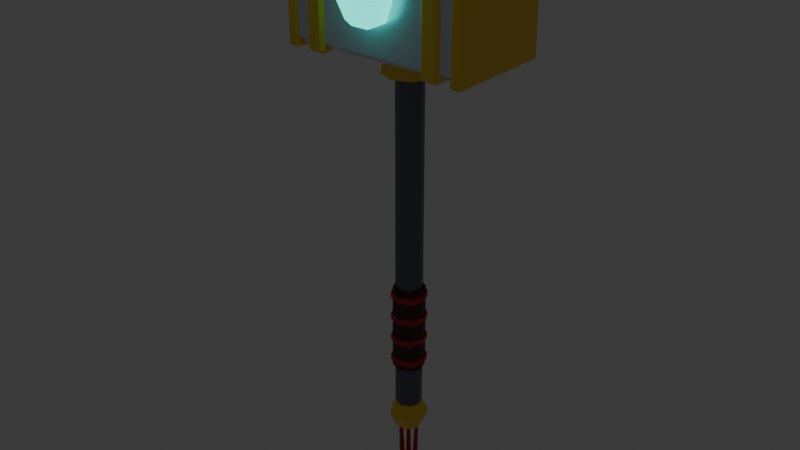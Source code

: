 # Source: chuy_4.blend  (saved by Blender 5.3.31; exported with 4.5.12 LTS)
import bpy
from mathutils import Matrix  # noqa: F401  (used for matrix-valued properties, if any)

bpy.ops.wm.read_factory_settings(use_empty=True)
scene = bpy.context.scene
scene.name = 'Scene'

# ---- collections
col_col_chuy_4 = bpy.data.collections.new('COL_chuy_4'); scene.collection.children.link(col_col_chuy_4)

# ---- materials (node trees are filled in below, after node groups)
mat_mat_iron_d = bpy.data.materials.new('MAT_iron_d')
mat_mat_leather = bpy.data.materials.new('MAT_leather')
mat_mat_red = bpy.data.materials.new('MAT_red')
mat_mat_gold = bpy.data.materials.new('MAT_gold')
mat_mat_steel = bpy.data.materials.new('MAT_steel')
mat_mat_teal = bpy.data.materials.new('MAT_teal')

# ---- material node trees
mat_mat_iron_d.use_nodes = True; mat_mat_iron_d.node_tree.nodes.clear()
_N = mat_mat_iron_d.node_tree.nodes; _L = mat_mat_iron_d.node_tree.links
n0 = _N.new('ShaderNodeBsdfPrincipled'); n0.name = 'Principled BSDF'; n0.location = (-200, 100)
n0.inputs[0].default_value = (0.1441, 0.162, 0.2159, 1.0)
n0.inputs[1].default_value = 0.4
n0.inputs[10].default_value = 0.005
n1 = _N.new('ShaderNodeOutputMaterial'); n1.name = 'Material Output'; n1.location = (200, 100)
_L.new(n0.outputs[0], n1.inputs[0])
n1.is_active_output = True
mat_mat_leather.use_nodes = True; mat_mat_leather.node_tree.nodes.clear()
_N = mat_mat_leather.node_tree.nodes; _L = mat_mat_leather.node_tree.links
n0 = _N.new('ShaderNodeBsdfPrincipled'); n0.name = 'Principled BSDF'; n0.location = (-200, 100)
n0.inputs[0].default_value = (0.09084, 0.0319, 0.02315, 1.0)
n0.inputs[2].default_value = 0.8
n0.inputs[10].default_value = 0.005
n1 = _N.new('ShaderNodeOutputMaterial'); n1.name = 'Material Output'; n1.location = (200, 100)
_L.new(n0.outputs[0], n1.inputs[0])
n1.is_active_output = True
mat_mat_red.use_nodes = True; mat_mat_red.node_tree.nodes.clear()
_N = mat_mat_red.node_tree.nodes; _L = mat_mat_red.node_tree.links
n0 = _N.new('ShaderNodeBsdfPrincipled'); n0.name = 'Principled BSDF'; n0.location = (-200, 100)
n0.inputs[0].default_value = (0.5149, 0.02122, 0.02956, 1.0)
n0.inputs[2].default_value = 0.7
n0.inputs[10].default_value = 0.005
n1 = _N.new('ShaderNodeOutputMaterial'); n1.name = 'Material Output'; n1.location = (200, 100)
_L.new(n0.outputs[0], n1.inputs[0])
n1.is_active_output = True
mat_mat_gold.use_nodes = True; mat_mat_gold.node_tree.nodes.clear()
_N = mat_mat_gold.node_tree.nodes; _L = mat_mat_gold.node_tree.links
n0 = _N.new('ShaderNodeBsdfPrincipled'); n0.name = 'Principled BSDF'; n0.location = (-200, 100)
n0.inputs[0].default_value = (1.0, 0.6445, 0.06848, 1.0)
n0.inputs[1].default_value = 0.3
n0.inputs[2].default_value = 0.3
n0.inputs[10].default_value = 0.005
n1 = _N.new('ShaderNodeOutputMaterial'); n1.name = 'Material Output'; n1.location = (200, 100)
_L.new(n0.outputs[0], n1.inputs[0])
n1.is_active_output = True
mat_mat_steel.use_nodes = True; mat_mat_steel.node_tree.nodes.clear()
_N = mat_mat_steel.node_tree.nodes; _L = mat_mat_steel.node_tree.links
n0 = _N.new('ShaderNodeBsdfPrincipled'); n0.name = 'Principled BSDF'; n0.location = (-200, 100)
n0.inputs[0].default_value = (0.7157, 0.7758, 0.8879, 1.0)
n0.inputs[1].default_value = 0.4
n0.inputs[2].default_value = 0.3
n0.inputs[10].default_value = 0.005
n1 = _N.new('ShaderNodeOutputMaterial'); n1.name = 'Material Output'; n1.location = (200, 100)
_L.new(n0.outputs[0], n1.inputs[0])
n1.is_active_output = True
mat_mat_teal.use_nodes = True; mat_mat_teal.node_tree.nodes.clear()
_N = mat_mat_teal.node_tree.nodes; _L = mat_mat_teal.node_tree.links
n0 = _N.new('ShaderNodeBsdfPrincipled'); n0.name = 'Principled BSDF'; n0.location = (-200, 100)
n0.inputs[0].default_value = (0.02122, 0.7913, 0.6445, 1.0)
n0.inputs[2].default_value = 0.2
n0.inputs[10].default_value = 0.005
n0.inputs[27].default_value = (0.02122, 0.7913, 0.6445, 1.0)
n0.inputs[28].default_value = 2.0
n1 = _N.new('ShaderNodeOutputMaterial'); n1.name = 'Material Output'; n1.location = (200, 100)
_L.new(n0.outputs[0], n1.inputs[0])
n1.is_active_output = True

# ---- world
world_world = bpy.data.worlds.new('World'); scene.world = world_world
world_world.use_nodes = True; world_world.node_tree.nodes.clear()
_N = world_world.node_tree.nodes; _L = world_world.node_tree.links
n0 = _N.new('ShaderNodeOutputWorld'); n0.name = 'World Output'; n0.location = (200, 100)
n1 = _N.new('ShaderNodeBackground'); n1.name = 'Background'; n1.location = (-200, 100)
n1.inputs[0].default_value = (0.05088, 0.05088, 0.05088, 1.0)
_L.new(n1.outputs[0], n0.inputs[0])
n0.is_active_output = True
world_world.color = (0.05088, 0.05088, 0.05088)
world_world.sun_shadow_jitter_overblur = 0.0

# ---- meshes
me_sm_chuy_4_iron_d = bpy.data.meshes.new('SM_chuy_4_iron_d')
me_sm_chuy_4_iron_d.from_pydata([(0.0, 0.03, -0.22), (0.0, 0.03, 0.66), (0.02121, 0.02121, -0.22), (0.02121, 0.02121, 0.66), (0.03, 0.0, -0.22), (0.03, 0.0, 0.66), (0.02121, -0.02121, -0.22), (0.02121, -0.02121, 0.66), (0.0, -0.03, -0.22), (0.0, -0.03, 0.66), (-0.02121, -0.02121, -0.22), (-0.02121, -0.02121, 0.66), (-0.03, 0.0, -0.22), (-0.03, 0.0, 0.66), (-0.02121, 0.02121, -0.22), (-0.02121, 0.02121, 0.66)], [], [(0, 1, 3, 2), (2, 3, 5, 4), (4, 5, 7, 6), (6, 7, 9, 8), (8, 9, 11, 10), (10, 11, 13, 12), (3, 1, 15, 13, 11, 9, 7, 5), (12, 13, 15, 14), (14, 15, 1, 0), (0, 2, 4, 6, 8, 10, 12, 14)])
me_sm_chuy_4_iron_d.materials.append(mat_mat_iron_d)
me_sm_chuy_4_iron_d.update()
me_sm_chuy_4_leather = bpy.data.meshes.new('SM_chuy_4_leather')
me_sm_chuy_4_leather.from_pydata([(0.0, 0.036, -0.1), (0.0, 0.036, 0.1), (0.02546, 0.02546, -0.1), (0.02546, 0.02546, 0.1), (0.036, 0.0, -0.1), (0.036, 0.0, 0.1), (0.02546, -0.02546, -0.1), (0.02546, -0.02546, 0.1), (0.0, -0.036, -0.1), (0.0, -0.036, 0.1), (-0.02546, -0.02546, -0.1), (-0.02546, -0.02546, 0.1), (-0.036, 0.0, -0.1), (-0.036, 0.0, 0.1), (-0.02546, 0.02546, -0.1), (-0.02546, 0.02546, 0.1)], [], [(0, 1, 3, 2), (2, 3, 5, 4), (4, 5, 7, 6), (6, 7, 9, 8), (8, 9, 11, 10), (10, 11, 13, 12), (3, 1, 15, 13, 11, 9, 7, 5), (12, 13, 15, 14), (14, 15, 1, 0), (0, 2, 4, 6, 8, 10, 12, 14)])
me_sm_chuy_4_leather.materials.append(mat_mat_leather)
me_sm_chuy_4_leather.update()
me_sm_chuy_4_red = bpy.data.meshes.new('SM_chuy_4_red')
me_sm_chuy_4_red.from_pydata([(0.0, 0.04, -0.087), (0.0, 0.04, -0.073), (0.02828, 0.02828, -0.087), (0.02828, 0.02828, -0.073), (0.04, 0.0, -0.087), (0.04, 0.0, -0.073), (0.02828, -0.02828, -0.087), (0.02828, -0.02828, -0.073), (0.0, -0.04, -0.087), (0.0, -0.04, -0.073), (-0.02828, -0.02828, -0.087), (-0.02828, -0.02828, -0.073), (-0.04, 0.0, -0.087), (-0.04, 0.0, -0.073), (-0.02828, 0.02828, -0.087), (-0.02828, 0.02828, -0.073), (0.0, 0.04, -0.03367), (0.0, 0.04, -0.01967), (0.02828, 0.02828, -0.03367), (0.02828, 0.02828, -0.01967), (0.04, 0.0, -0.03367), (0.04, 0.0, -0.01967), (0.02828, -0.02828, -0.03367), (0.02828, -0.02828, -0.01967), (0.0, -0.04, -0.03367), (0.0, -0.04, -0.01967), (-0.02828, -0.02828, -0.03367), (-0.02828, -0.02828, -0.01967), (-0.04, 0.0, -0.03367), (-0.04, 0.0, -0.01967), (-0.02828, 0.02828, -0.03367), (-0.02828, 0.02828, -0.01967), (0.0, 0.04, 0.01967), (0.0, 0.04, 0.03367), (0.02828, 0.02828, 0.01967), (0.02828, 0.02828, 0.03367), (0.04, 0.0, 0.01967), (0.04, 0.0, 0.03367), (0.02828, -0.02828, 0.01967), (0.02828, -0.02828, 0.03367), (0.0, -0.04, 0.01967), (0.0, -0.04, 0.03367), (-0.02828, -0.02828, 0.01967), (-0.02828, -0.02828, 0.03367), (-0.04, 0.0, 0.01967), (-0.04, 0.0, 0.03367), (-0.02828, 0.02828, 0.01967), (-0.02828, 0.02828, 0.03367), (0.0, 0.04, 0.073), (0.0, 0.04, 0.087), (0.02828, 0.02828, 0.073), (0.02828, 0.02828, 0.087), (0.04, 0.0, 0.073), (0.04, 0.0, 0.087), (0.02828, -0.02828, 0.073), (0.02828, -0.02828, 0.087), (0.0, -0.04, 0.073), (0.0, -0.04, 0.087), (-0.02828, -0.02828, 0.073), (-0.02828, -0.02828, 0.087), (-0.04, 0.0, 0.073), (-0.04, 0.0, 0.087), (-0.02828, 0.02828, 0.073), (-0.02828, 0.02828, 0.087), (-0.01707, 0.007, -0.3999), (-0.02293, 0.0042, -0.2601), (-0.01042, 0.002163, -0.3997), (-0.01894, 0.001298, -0.2599), (-0.01296, -0.005663, -0.3998), (-0.02046, -0.003398, -0.26), (-0.02118, -0.005663, -0.4001), (-0.0254, -0.003398, -0.2602), (-0.02372, 0.002163, -0.4002), (-0.02692, 0.001298, -0.2602), (0.0, 0.007, -0.4), (0.0, 0.0042, -0.26), (0.006657, 0.002163, -0.4), (0.003994, 0.001298, -0.26), (0.004114, -0.005663, -0.4), (0.002469, -0.003398, -0.26), (-0.004114, -0.005663, -0.4), (-0.002469, -0.003398, -0.26), (-0.006657, 0.002163, -0.4), (-0.003994, 0.001298, -0.26), (0.01707, 0.007, -0.3999), (0.02293, 0.0042, -0.2601), (0.02372, 0.002163, -0.4002), (0.02692, 0.001298, -0.2602), (0.02118, -0.005663, -0.4001), (0.0254, -0.003398, -0.2602), (0.01296, -0.005663, -0.3998), (0.02046, -0.003398, -0.26), (0.01042, 0.002163, -0.3997), (0.01894, 0.001298, -0.2599), (0.0, 0.0, -0.2396), (0.0, 0.01089, -0.2441), (0.0, 0.01089, -0.2659), (0.0, 0.0, -0.2704), (0.009431, 0.005445, -0.2441), (0.01334, 0.0077, -0.255), (0.009431, 0.005445, -0.2659), (0.009431, -0.005445, -0.2441), (0.01334, -0.0077, -0.255), (0.009431, -0.005445, -0.2659), (-2.328e-09, -0.01089, -0.2441), (-2.328e-09, -0.0154, -0.255), (-2.328e-09, -0.01089, -0.2659), (-0.009431, -0.005445, -0.2441), (-0.01334, -0.0077, -0.255), (-0.009431, -0.005445, -0.2659), (-0.009431, 0.005445, -0.2441), (-0.01334, 0.0077, -0.255), (-0.009431, 0.005445, -0.2659), (4.191e-09, 0.0154, -0.255)], [], [(0, 1, 3, 2), (2, 3, 5, 4), (4, 5, 7, 6), (6, 7, 9, 8), (8, 9, 11, 10), (10, 11, 13, 12), (3, 1, 15, 13, 11, 9, 7, 5), (12, 13, 15, 14), (14, 15, 1, 0), (0, 2, 4, 6, 8, 10, 12, 14), (16, 17, 19, 18), (18, 19, 21, 20), (20, 21, 23, 22), (22, 23, 25, 24), (24, 25, 27, 26), (26, 27, 29, 28), (19, 17, 31, 29, 27, 25, 23, 21), (28, 29, 31, 30), (30, 31, 17, 16), (16, 18, 20, 22, 24, 26, 28, 30), (32, 33, 35, 34), (34, 35, 37, 36), (36, 37, 39, 38), (38, 39, 41, 40), (40, 41, 43, 42), (42, 43, 45, 44), (35, 33, 47, 45, 43, 41, 39, 37), (44, 45, 47, 46), (46, 47, 33, 32), (32, 34, 36, 38, 40, 42, 44, 46), (48, 49, 51, 50), (50, 51, 53, 52), (52, 53, 55, 54), (54, 55, 57, 56), (56, 57, 59, 58), (58, 59, 61, 60), (51, 49, 63, 61, 59, 57, 55, 53), (60, 61, 63, 62), (62, 63, 49, 48), (48, 50, 52, 54, 56, 58, 60, 62), (64, 65, 67, 66), (66, 67, 69, 68), (68, 69, 71, 70), (67, 65, 73, 71, 69), (70, 71, 73, 72), (72, 73, 65, 64), (64, 66, 68, 70, 72), (74, 75, 77, 76), (76, 77, 79, 78), (78, 79, 81, 80), (77, 75, 83, 81, 79), (80, 81, 83, 82), (82, 83, 75, 74), (74, 76, 78, 80, 82), (84, 85, 87, 86), (86, 87, 89, 88), (88, 89, 91, 90), (87, 85, 93, 91, 89), (90, 91, 93, 92), (92, 93, 85, 84), (84, 86, 88, 90, 92), (96, 113, 99, 100), (95, 94, 98), (97, 96, 100), (113, 95, 98, 99), (100, 99, 102, 103), (98, 94, 101), (97, 100, 103), (99, 98, 101, 102), (103, 102, 105, 106), (101, 94, 104), (97, 103, 106), (102, 101, 104, 105), (106, 105, 108, 109), (104, 94, 107), (97, 106, 109), (105, 104, 107, 108), (108, 107, 110, 111), (109, 108, 111, 112), (107, 94, 110), (97, 109, 112), (97, 112, 96), (111, 110, 95, 113), (112, 111, 113, 96), (110, 94, 95)])
me_sm_chuy_4_red.materials.append(mat_mat_red)
me_sm_chuy_4_red.update()
me_sm_chuy_4_gold = bpy.data.meshes.new('SM_chuy_4_gold')
me_sm_chuy_4_gold.from_pydata([(0.0, 0.0, -0.185), (0.0, 0.03182, -0.1982), (0.0, 0.045, -0.23), (0.0, 0.03182, -0.2618), (0.0, 0.0, -0.275), (0.02488, 0.01984, -0.1982), (0.03518, 0.02806, -0.23), (0.02488, 0.01984, -0.2618), (0.03102, -0.007081, -0.1982), (0.04387, -0.01001, -0.23), (0.03102, -0.007081, -0.2618), (0.01381, -0.02867, -0.1982), (0.01952, -0.04054, -0.23), (0.01381, -0.02867, -0.2618), (-0.01381, -0.02867, -0.1982), (-0.01952, -0.04054, -0.23), (-0.01381, -0.02867, -0.2618), (-0.03102, -0.007081, -0.1982), (-0.04387, -0.01001, -0.23), (-0.03102, -0.007081, -0.2618), (-0.02488, 0.01984, -0.1982), (-0.03518, 0.02806, -0.23), (-0.02488, 0.01984, -0.2618), (-0.1545, -0.1145, 0.625), (-0.1545, -0.1225, 0.633), (-0.1625, -0.1145, 0.633), (-0.1545, -0.1225, 0.887), (-0.1545, -0.1145, 0.895), (-0.1625, -0.1145, 0.887), (-0.1545, 0.1145, 0.625), (-0.1625, 0.1145, 0.633), (-0.1545, 0.1225, 0.633), (-0.1545, 0.1145, 0.895), (-0.1545, 0.1225, 0.887), (-0.1625, 0.1145, 0.887), (-0.1255, -0.1145, 0.625), (-0.1175, -0.1145, 0.633), (-0.1255, -0.1225, 0.633), (-0.1255, -0.1145, 0.895), (-0.1255, -0.1225, 0.887), (-0.1175, -0.1145, 0.887), (-0.1255, 0.1145, 0.625), (-0.1255, 0.1225, 0.633), (-0.1175, 0.1145, 0.633), (-0.1255, 0.1145, 0.895), (-0.1175, 0.1145, 0.887), (-0.1255, 0.1225, 0.887), (-0.209, -0.114, 0.625), (-0.209, -0.12, 0.631), (-0.215, -0.114, 0.631), (-0.209, -0.12, 0.889), (-0.209, -0.114, 0.895), (-0.215, -0.114, 0.889), (-0.209, 0.114, 0.625), (-0.215, 0.114, 0.631), (-0.209, 0.12, 0.631), (-0.209, 0.114, 0.895), (-0.209, 0.12, 0.889), (-0.215, 0.114, 0.889), (-0.191, -0.114, 0.625), (-0.185, -0.114, 0.631), (-0.191, -0.12, 0.631), (-0.191, -0.114, 0.895), (-0.191, -0.12, 0.889), (-0.185, -0.114, 0.889), (-0.191, 0.114, 0.625), (-0.191, 0.12, 0.631), (-0.185, 0.114, 0.631), (-0.191, 0.114, 0.895), (-0.185, 0.114, 0.889), (-0.191, 0.12, 0.889), (0.1255, -0.1145, 0.625), (0.1255, -0.1225, 0.633), (0.1175, -0.1145, 0.633), (0.1255, -0.1225, 0.887), (0.1255, -0.1145, 0.895), (0.1175, -0.1145, 0.887), (0.1255, 0.1145, 0.625), (0.1175, 0.1145, 0.633), (0.1255, 0.1225, 0.633), (0.1255, 0.1145, 0.895), (0.1255, 0.1225, 0.887), (0.1175, 0.1145, 0.887), (0.1545, -0.1145, 0.625), (0.1625, -0.1145, 0.633), (0.1545, -0.1225, 0.633), (0.1545, -0.1145, 0.895), (0.1545, -0.1225, 0.887), (0.1625, -0.1145, 0.887), (0.1545, 0.1145, 0.625), (0.1545, 0.1225, 0.633), (0.1625, 0.1145, 0.633), (0.1545, 0.1145, 0.895), (0.1625, 0.1145, 0.887), (0.1545, 0.1225, 0.887), (0.191, -0.114, 0.625), (0.191, -0.12, 0.631), (0.185, -0.114, 0.631), (0.191, -0.12, 0.889), (0.191, -0.114, 0.895), (0.185, -0.114, 0.889), (0.191, 0.114, 0.625), (0.185, 0.114, 0.631), (0.191, 0.12, 0.631), (0.191, 0.114, 0.895), (0.191, 0.12, 0.889), (0.185, 0.114, 0.889), (0.209, -0.114, 0.625), (0.215, -0.114, 0.631), (0.209, -0.12, 0.631), (0.209, -0.114, 0.895), (0.209, -0.12, 0.889), (0.215, -0.114, 0.889), (0.209, 0.114, 0.625), (0.209, 0.12, 0.631), (0.215, 0.114, 0.631), (0.209, 0.114, 0.895), (0.215, 0.114, 0.889), (0.209, 0.12, 0.889), (0.0, 0.06, 0.585), (0.0, 0.045, 0.635), (0.04243, 0.04243, 0.585), (0.03182, 0.03182, 0.635), (0.06, 0.0, 0.585), (0.045, 0.0, 0.635), (0.04243, -0.04243, 0.585), (0.03182, -0.03182, 0.635), (0.0, -0.06, 0.585), (0.0, -0.045, 0.635), (-0.04243, -0.04243, 0.585), (-0.03182, -0.03182, 0.635), (-0.06, 0.0, 0.585), (-0.045, 0.0, 0.635), (-0.04243, 0.04243, 0.585), (-0.03182, 0.03182, 0.635), (0.0, 0.05, 0.89), (0.0, 0.05, 0.92), (0.03536, 0.03536, 0.89), (0.03536, 0.03536, 0.92), (0.05, 0.0, 0.89), (0.05, 0.0, 0.92), (0.03536, -0.03536, 0.89), (0.03536, -0.03536, 0.92), (0.0, -0.05, 0.89), (0.0, -0.05, 0.92), (-0.03536, -0.03536, 0.89), (-0.03536, -0.03536, 0.92), (-0.05, 0.0, 0.89), (-0.05, 0.0, 0.92), (-0.03536, 0.03536, 0.89), (-0.03536, 0.03536, 0.92)], [], [(3, 2, 6, 7), (1, 0, 5), (4, 3, 7), (2, 1, 5, 6), (7, 6, 9, 10), (5, 0, 8), (4, 7, 10), (6, 5, 8, 9), (10, 9, 12, 13), (8, 0, 11), (4, 10, 13), (9, 8, 11, 12), (13, 12, 15, 16), (11, 0, 14), (4, 13, 16), (12, 11, 14, 15), (15, 14, 17, 18), (16, 15, 18, 19), (14, 0, 17), (4, 16, 19), (4, 19, 22), (18, 17, 20, 21), (19, 18, 21, 22), (17, 0, 20), (4, 22, 3), (21, 20, 1, 2), (22, 21, 2, 3), (20, 0, 1), (23, 24, 25), (26, 27, 28), (29, 30, 31), (32, 33, 34), (35, 36, 37), (38, 39, 40), (41, 42, 43), (44, 45, 46), (29, 23, 25, 30), (24, 26, 28, 25), (27, 32, 34, 28), (33, 31, 30, 34), (41, 29, 31, 42), (32, 44, 46, 33), (45, 43, 42, 46), (35, 41, 43, 36), (44, 38, 40, 45), (39, 37, 36, 40), (23, 35, 37, 24), (38, 27, 26, 39), (29, 41, 35, 23), (25, 28, 34, 30), (37, 39, 26, 24), (44, 32, 27, 38), (31, 33, 46, 42), (43, 45, 40, 36), (47, 48, 49), (50, 51, 52), (53, 54, 55), (56, 57, 58), (59, 60, 61), (62, 63, 64), (65, 66, 67), (68, 69, 70), (53, 47, 49, 54), (48, 50, 52, 49), (51, 56, 58, 52), (57, 55, 54, 58), (65, 53, 55, 66), (56, 68, 70, 57), (69, 67, 66, 70), (59, 65, 67, 60), (68, 62, 64, 69), (63, 61, 60, 64), (47, 59, 61, 48), (62, 51, 50, 63), (53, 65, 59, 47), (49, 52, 58, 54), (61, 63, 50, 48), (68, 56, 51, 62), (55, 57, 70, 66), (67, 69, 64, 60), (71, 72, 73), (74, 75, 76), (77, 78, 79), (80, 81, 82), (83, 84, 85), (86, 87, 88), (89, 90, 91), (92, 93, 94), (77, 71, 73, 78), (72, 74, 76, 73), (75, 80, 82, 76), (81, 79, 78, 82), (89, 77, 79, 90), (80, 92, 94, 81), (93, 91, 90, 94), (83, 89, 91, 84), (92, 86, 88, 93), (87, 85, 84, 88), (71, 83, 85, 72), (86, 75, 74, 87), (77, 89, 83, 71), (73, 76, 82, 78), (85, 87, 74, 72), (92, 80, 75, 86), (79, 81, 94, 90), (91, 93, 88, 84), (95, 96, 97), (98, 99, 100), (101, 102, 103), (104, 105, 106), (107, 108, 109), (110, 111, 112), (113, 114, 115), (116, 117, 118), (101, 95, 97, 102), (96, 98, 100, 97), (99, 104, 106, 100), (105, 103, 102, 106), (113, 101, 103, 114), (104, 116, 118, 105), (117, 115, 114, 118), (107, 113, 115, 108), (116, 110, 112, 117), (111, 109, 108, 112), (95, 107, 109, 96), (110, 99, 98, 111), (101, 113, 107, 95), (97, 100, 106, 102), (109, 111, 98, 96), (116, 104, 99, 110), (103, 105, 118, 114), (115, 117, 112, 108), (119, 120, 122, 121), (121, 122, 124, 123), (123, 124, 126, 125), (125, 126, 128, 127), (127, 128, 130, 129), (129, 130, 132, 131), (122, 120, 134, 132, 130, 128, 126, 124), (131, 132, 134, 133), (133, 134, 120, 119), (119, 121, 123, 125, 127, 129, 131, 133), (135, 136, 138, 137), (137, 138, 140, 139), (139, 140, 142, 141), (141, 142, 144, 143), (143, 144, 146, 145), (145, 146, 148, 147), (138, 136, 150, 148, 146, 144, 142, 140), (147, 148, 150, 149), (149, 150, 136, 135), (135, 137, 139, 141, 143, 145, 147, 149)])
me_sm_chuy_4_gold.materials.append(mat_mat_gold)
me_sm_chuy_4_gold.update()
me_sm_chuy_4_steel = bpy.data.meshes.new('SM_chuy_4_steel')
me_sm_chuy_4_steel.from_pydata([(-0.188, -0.103, 0.635), (-0.188, -0.115, 0.647), (-0.2, -0.103, 0.647), (-0.188, -0.115, 0.873), (-0.188, -0.103, 0.885), (-0.2, -0.103, 0.873), (-0.188, 0.103, 0.635), (-0.2, 0.103, 0.647), (-0.188, 0.115, 0.647), (-0.188, 0.103, 0.885), (-0.188, 0.115, 0.873), (-0.2, 0.103, 0.873), (0.188, -0.103, 0.635), (0.2, -0.103, 0.647), (0.188, -0.115, 0.647), (0.188, -0.103, 0.885), (0.188, -0.115, 0.873), (0.2, -0.103, 0.873), (0.188, 0.103, 0.635), (0.188, 0.115, 0.647), (0.2, 0.103, 0.647), (0.188, 0.103, 0.885), (0.2, 0.103, 0.873), (0.188, 0.115, 0.873)], [], [(0, 1, 2), (3, 4, 5), (6, 7, 8), (9, 10, 11), (12, 13, 14), (15, 16, 17), (18, 19, 20), (21, 22, 23), (6, 0, 2, 7), (1, 3, 5, 2), (4, 9, 11, 5), (10, 8, 7, 11), (18, 6, 8, 19), (9, 21, 23, 10), (22, 20, 19, 23), (12, 18, 20, 13), (21, 15, 17, 22), (16, 14, 13, 17), (0, 12, 14, 1), (15, 4, 3, 16), (6, 18, 12, 0), (2, 5, 11, 7), (14, 16, 3, 1), (21, 9, 4, 15), (8, 10, 23, 19), (20, 22, 17, 13)])
me_sm_chuy_4_steel.materials.append(mat_mat_steel)
me_sm_chuy_4_steel.update()
me_sm_chuy_4_teal = bpy.data.meshes.new('SM_chuy_4_teal')
me_sm_chuy_4_teal.from_pydata([(0.0, -0.125, 0.82), (0.0, -0.08257, 0.8024), (0.0, -0.065, 0.76), (0.0, -0.08257, 0.7176), (0.0, -0.125, 0.7), (0.03674, -0.1038, 0.8024), (0.05196, -0.095, 0.76), (0.03674, -0.1038, 0.7176), (0.03674, -0.1462, 0.8024), (0.05196, -0.155, 0.76), (0.03674, -0.1462, 0.7176), (-9.313e-09, -0.1674, 0.8024), (-1.118e-08, -0.185, 0.76), (-9.313e-09, -0.1674, 0.7176), (-0.03674, -0.1462, 0.8024), (-0.05196, -0.155, 0.76), (-0.03674, -0.1462, 0.7176), (-0.03674, -0.1038, 0.8024), (-0.05196, -0.095, 0.76), (-0.03674, -0.1038, 0.7176)], [], [(4, 3, 7), (2, 1, 5, 6), (3, 2, 6, 7), (1, 0, 5), (6, 5, 8, 9), (7, 6, 9, 10), (5, 0, 8), (4, 7, 10), (4, 10, 13), (9, 8, 11, 12), (10, 9, 12, 13), (8, 0, 11), (4, 13, 16), (12, 11, 14, 15), (13, 12, 15, 16), (11, 0, 14), (4, 16, 19), (15, 14, 17, 18), (16, 15, 18, 19), (14, 0, 17), (4, 19, 3), (18, 17, 1, 2), (19, 18, 2, 3), (17, 0, 1)])
me_sm_chuy_4_teal.materials.append(mat_mat_teal)
me_sm_chuy_4_teal.update()

# ---- objects
ob_sm_chuy_4 = bpy.data.objects.new('SM_chuy_4', None)
ob_sm_chuy_4_iron_d = bpy.data.objects.new('SM_chuy_4_iron_d', me_sm_chuy_4_iron_d)
ob_sm_chuy_4_leather = bpy.data.objects.new('SM_chuy_4_leather', me_sm_chuy_4_leather)
ob_sm_chuy_4_red = bpy.data.objects.new('SM_chuy_4_red', me_sm_chuy_4_red)
ob_sm_chuy_4_gold = bpy.data.objects.new('SM_chuy_4_gold', me_sm_chuy_4_gold)
ob_sm_chuy_4_steel = bpy.data.objects.new('SM_chuy_4_steel', me_sm_chuy_4_steel)
ob_sm_chuy_4_teal = bpy.data.objects.new('SM_chuy_4_teal', me_sm_chuy_4_teal)

# ---- transforms, parenting, visibility, modifiers, constraints
ob_sm_chuy_4.location = (0.0, 0.0, 0.0)
ob_sm_chuy_4.empty_display_type = 'ARROWS'
ob_sm_chuy_4.empty_display_size = 0.1
ob_sm_chuy_4_iron_d.parent = ob_sm_chuy_4
ob_sm_chuy_4_iron_d.location = (0.0, 0.0, 0.0)
ob_sm_chuy_4_leather.parent = ob_sm_chuy_4
ob_sm_chuy_4_leather.location = (0.0, 0.0, 0.0)
ob_sm_chuy_4_red.parent = ob_sm_chuy_4
ob_sm_chuy_4_red.location = (0.0, 0.0, 0.0)
ob_sm_chuy_4_gold.parent = ob_sm_chuy_4
ob_sm_chuy_4_gold.location = (0.0, 0.0, 0.0)
ob_sm_chuy_4_steel.parent = ob_sm_chuy_4
ob_sm_chuy_4_steel.location = (0.0, 0.0, 0.0)
ob_sm_chuy_4_teal.parent = ob_sm_chuy_4
ob_sm_chuy_4_teal.location = (0.0, 0.0, 0.0)

# ---- collection membership
col_col_chuy_4.objects.link(ob_sm_chuy_4)
col_col_chuy_4.objects.link(ob_sm_chuy_4_iron_d)
col_col_chuy_4.objects.link(ob_sm_chuy_4_leather)
col_col_chuy_4.objects.link(ob_sm_chuy_4_red)
col_col_chuy_4.objects.link(ob_sm_chuy_4_gold)
col_col_chuy_4.objects.link(ob_sm_chuy_4_steel)
col_col_chuy_4.objects.link(ob_sm_chuy_4_teal)

# ---- scene / render settings (as saved in the file)
scene.frame_start = 1; scene.frame_end = 250; scene.frame_set(1)
scene.render.engine = 'BLENDER_EEVEE_NEXT'
scene.render.bake_bias = 0.0
scene.render.bake_samples = 0
scene.render.compositor_device = 'GPU'
scene.eevee.use_volume_custom_range = False
scene.eevee.fast_gi_thickness_near = 0.1
scene.eevee.fast_gi_thickness_far = 0.0
scene.eevee.ray_tracing_options.screen_trace_thickness = 0.1
bpy.context.view_layer.update()

# ---- added for rendering (the .blend has no active camera): camera
cam_auto = bpy.data.cameras.new('AutoCamera')
cam_auto.lens = 50.0
cam_auto.sensor_width = 36.0
cam_auto.clip_end = 1000.0
ob_auto_camera = bpy.data.objects.new('AutoCamera', cam_auto)
scene.collection.objects.link(ob_auto_camera)
ob_auto_camera.location = (1.31578, -1.61019, 1.31252)
ob_auto_camera.rotation_euler = (1.09748, -7.21219e-08, 0.694738)
scene.camera = ob_auto_camera
bpy.context.view_layer.update()
